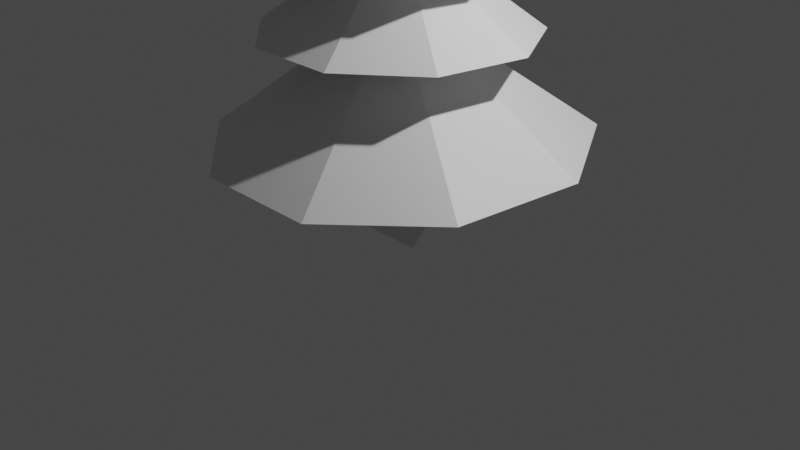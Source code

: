 # Source: taiga.blend  (saved by Blender 2.81.16; exported with 4.5.12 LTS)
import bpy
from mathutils import Matrix  # noqa: F401  (used for matrix-valued properties, if any)

bpy.ops.wm.read_factory_settings(use_empty=True)
scene = bpy.context.scene
scene.name = 'Scene'

# ---- collections
col_collection = bpy.data.collections.new('Collection'); scene.collection.children.link(col_collection)

# ---- materials (node trees are filled in below, after node groups)
mat_material = bpy.data.materials.new('Material')
mat_material.use_transparent_shadow = False
mat_material_001 = bpy.data.materials.new('Material.001')
mat_material_001.use_transparent_shadow = False

# ---- material node trees
mat_material.use_nodes = True; mat_material.node_tree.nodes.clear()
_N = mat_material.node_tree.nodes; _L = mat_material.node_tree.links
n0 = _N.new('ShaderNodeOutputMaterial'); n0.name = 'Material Output'; n0.location = (300, 300)
n1 = _N.new('ShaderNodeBsdfPrincipled'); n1.name = 'Principled BSDF'; n1.location = (10, 300)
n1.distribution = 'GGX'
n1.subsurface_method = 'BURLEY'
n1.inputs[3].default_value = 1.45
n1.inputs[27].default_value = (0.0, 0.0, 0.0, 1.0)
n1.inputs[28].default_value = 1.0
_L.new(n1.outputs[0], n0.inputs[0])
n0.is_active_output = True
mat_material_001.use_nodes = True; mat_material_001.node_tree.nodes.clear()
_N = mat_material_001.node_tree.nodes; _L = mat_material_001.node_tree.links
n0 = _N.new('ShaderNodeOutputMaterial'); n0.name = 'Material Output'; n0.location = (300, 300)
n1 = _N.new('ShaderNodeBsdfPrincipled'); n1.name = 'Principled BSDF'; n1.location = (10, 300)
n1.distribution = 'GGX'
n1.subsurface_method = 'BURLEY'
n1.inputs[3].default_value = 1.45
n1.inputs[27].default_value = (0.0, 0.0, 0.0, 1.0)
n1.inputs[28].default_value = 1.0
_L.new(n1.outputs[0], n0.inputs[0])
n0.is_active_output = True

# ---- world
world_world = bpy.data.worlds.new('World'); scene.world = world_world
world_world.use_nodes = True; world_world.node_tree.nodes.clear()
_N = world_world.node_tree.nodes; _L = world_world.node_tree.links
n0 = _N.new('ShaderNodeOutputWorld'); n0.name = 'World Output'; n0.location = (300, 300)
n1 = _N.new('ShaderNodeBackground'); n1.name = 'Background'; n1.location = (10, 300)
n1.inputs[0].default_value = (0.05088, 0.05088, 0.05088, 1.0)
_L.new(n1.outputs[0], n0.inputs[0])
n0.is_active_output = True
world_world.color = (0.05088, 0.05088, 0.05088)
world_world.use_sun_shadow = False
world_world.sun_shadow_jitter_overblur = 0.0

# ---- cameras
cam_camera = bpy.data.cameras.new('Camera')
cam_camera.clip_end = 100.0
cam_camera.ortho_scale = 7.314

# ---- lights
light_light = bpy.data.lights.new('Light', 'POINT')
light_light.transmission_factor = 0.0
light_light.energy = 1000.0
light_light.shadow_soft_size = 0.1
light_light.shadow_maximum_resolution = 0.006
light_light.use_absolute_resolution = True

# ---- meshes
me_cone_001 = bpy.data.meshes.new('Cone.001')
me_cone_001.from_pydata([(0.04484, 1.023, 9.665), (0.6876, 0.7891, 9.665), (1.03, 0.1967, 9.665), (0.9109, -0.4769, 9.665), (0.3869, -0.9166, 9.665), (0.04484, 0.02305, 11.67), (-0.2972, -0.9166, 9.665), (-0.8212, -0.4769, 9.665), (-0.94, 0.1967, 9.665), (-0.598, 0.7891, 9.665), (0.002014, 0.5736, -0.1289), (0.4952, -0.2894, -0.1305), (-0.4987, -0.285, -0.09928), (0.04842, 0.02489, 11.52), (0.09966, 1.247, 7.633), (0.8739, 0.9265, 7.669), (1.261, 0.1831, 7.672), (1.08, -0.6351, 7.641), (0.415, -1.145, 7.59), (0.02778, 0.01489, 10.05), (-0.4222, -1.109, 7.544), (-1.04, -0.5424, 7.523), (-1.15, 0.2885, 7.538), (-0.6995, 0.9953, 7.582), (0.0287, 1.408, 5.347), (0.9251, 1.078, 5.324), (1.399, 0.248, 5.323), (1.229, -0.6922, 5.343), (0.4945, -1.303, 5.376), (0.03432, 0.01764, 8.163), (-0.4609, -1.299, 5.406), (-1.19, -0.6814, 5.419), (-1.352, 0.2603, 5.409), (-0.8705, 1.086, 5.381), (-0.006735, 1.978, 2.682), (1.241, 1.534, 2.562), (1.911, 0.3924, 2.381), (1.689, -0.9131, 2.224), (0.6794, -1.771, 2.164), (0.03135, -0.02387, 6.303), (-0.6459, -1.781, 2.23), (-1.666, -0.937, 2.39), (-1.905, 0.3653, 2.569), (-1.249, 1.517, 2.685)], [], [(0, 5, 1), (1, 5, 2), (2, 5, 3), (3, 5, 4), (4, 5, 6), (6, 5, 7), (7, 5, 8), (8, 5, 9), (9, 5, 0), (0, 1, 2, 3, 4, 6, 7, 8, 9), (10, 13, 11), (11, 13, 12), (12, 13, 10), (10, 11, 12), (14, 19, 15), (15, 19, 16), (16, 19, 17), (17, 19, 18), (18, 19, 20), (20, 19, 21), (21, 19, 22), (22, 19, 23), (23, 19, 14), (14, 15, 16, 17, 18, 20, 21, 22, 23), (24, 29, 25), (25, 29, 26), (26, 29, 27), (27, 29, 28), (28, 29, 30), (30, 29, 31), (31, 29, 32), (32, 29, 33), (33, 29, 24), (24, 25, 26, 27, 28, 30, 31, 32, 33), (34, 39, 35), (35, 39, 36), (36, 39, 37), (37, 39, 38), (38, 39, 40), (40, 39, 41), (41, 39, 42), (42, 39, 43), (43, 39, 34), (34, 35, 36, 37, 38, 40, 41, 42, 43)])
me_cone_001.polygons.foreach_set('material_index', [1, 1, 1, 1, 1, 1, 1, 1, 1, 1, 0, 0, 0, 0, 1, 1, 1, 1, 1, 1, 1, 1, 1, 1, 1, 1, 1, 1, 1, 1, 1, 1, 1, 1, 1, 1, 1, 1, 1, 1, 1, 1, 1, 1])
_uv = me_cone_001.uv_layers.new(name='UVMap')
_uv.uv.foreach_set('vector', [0.25, 0.49, 0.25, 0.25, 0.4043, 0.4339, 0.4043, 0.4339, 0.25, 0.25, 0.4864, 0.2917, 0.4864, 0.2917, 0.25, 0.25, 0.4578, 0.13, 0.4578, 0.13, 0.25, 0.25, 0.3321, 0.02447, 0.3321, 0.02447, 0.25, 0.25, 0.1679, 0.02447, 0.1679, 0.02447, 0.25, 0.25, 0.04215, 0.13, 0.04215, 0.13, 0.25, 0.25, 0.01365, 0.2917, 0.01365, 0.2917, 0.25, 0.25, 0.09573, 0.4339, 0.09573, 0.4339, 0.25, 0.25, 0.25, 0.49, 0.75, 0.49, 0.9043, 0.4339, 0.9864, 0.2917, 0.9578, 0.13, 0.8321, 0.02447, 0.6679, 0.02447, 0.5422, 0.13, 0.5136, 0.2917, 0.5957, 0.4339, 0.25, 0.49, 0.25, 0.25, 0.4578, 0.13, 0.4578, 0.13, 0.25, 0.25, 0.04215, 0.13, 0.04215, 0.13, 0.25, 0.25, 0.25, 0.49, 0.75, 0.49, 0.9578, 0.13, 0.5422, 0.13, 0.25, 0.49, 0.25, 0.25, 0.4043, 0.4339, 0.4043, 0.4339, 0.25, 0.25, 0.4864, 0.2917, 0.4864, 0.2917, 0.25, 0.25, 0.4578, 0.13, 0.4578, 0.13, 0.25, 0.25, 0.3321, 0.02447, 0.3321, 0.02447, 0.25, 0.25, 0.1679, 0.02447, 0.1679, 0.02447, 0.25, 0.25, 0.04215, 0.13, 0.04215, 0.13, 0.25, 0.25, 0.01365, 0.2917, 0.01365, 0.2917, 0.25, 0.25, 0.09573, 0.4339, 0.09573, 0.4339, 0.25, 0.25, 0.25, 0.49, 0.75, 0.49, 0.9043, 0.4339, 0.9864, 0.2917, 0.9578, 0.13, 0.8321, 0.02447, 0.6679, 0.02447, 0.5422, 0.13, 0.5136, 0.2917, 0.5957, 0.4339, 0.25, 0.49, 0.25, 0.25, 0.4043, 0.4339, 0.4043, 0.4339, 0.25, 0.25, 0.4864, 0.2917, 0.4864, 0.2917, 0.25, 0.25, 0.4578, 0.13, 0.4578, 0.13, 0.25, 0.25, 0.3321, 0.02447, 0.3321, 0.02447, 0.25, 0.25, 0.1679, 0.02447, 0.1679, 0.02447, 0.25, 0.25, 0.04215, 0.13, 0.04215, 0.13, 0.25, 0.25, 0.01365, 0.2917, 0.01365, 0.2917, 0.25, 0.25, 0.09573, 0.4339, 0.09573, 0.4339, 0.25, 0.25, 0.25, 0.49, 0.75, 0.49, 0.9043, 0.4339, 0.9864, 0.2917, 0.9578, 0.13, 0.8321, 0.02447, 0.6679, 0.02447, 0.5422, 0.13, 0.5136, 0.2917, 0.5957, 0.4339, 0.25, 0.49, 0.25, 0.25, 0.4043, 0.4339, 0.4043, 0.4339, 0.25, 0.25, 0.4864, 0.2917, 0.4864, 0.2917, 0.25, 0.25, 0.4578, 0.13, 0.4578, 0.13, 0.25, 0.25, 0.3321, 0.02447, 0.3321, 0.02447, 0.25, 0.25, 0.1679, 0.02447, 0.1679, 0.02447, 0.25, 0.25, 0.04215, 0.13, 0.04215, 0.13, 0.25, 0.25, 0.01365, 0.2917, 0.01365, 0.2917, 0.25, 0.25, 0.09573, 0.4339, 0.09573, 0.4339, 0.25, 0.25, 0.25, 0.49, 0.75, 0.49, 0.9043, 0.4339, 0.9864, 0.2917, 0.9578, 0.13, 0.8321, 0.02447, 0.6679, 0.02447, 0.5422, 0.13, 0.5136, 0.2917, 0.5957, 0.4339])
me_cone_001.materials.append(mat_material)
me_cone_001.materials.append(mat_material_001)
me_cone_001.use_remesh_fix_poles = True
me_cone_001.use_remesh_preserve_attributes = False
me_cone_001.use_mirror_vertex_groups = False
me_cone_001.update()

# ---- objects
ob_light = bpy.data.objects.new('Light', light_light)
ob_camera = bpy.data.objects.new('Camera', cam_camera)
ob_cone_001 = bpy.data.objects.new('Cone.001', me_cone_001)

# ---- transforms, parenting, visibility, modifiers, constraints
ob_light.location = (4.076, 1.005, 5.904)
ob_light.rotation_euler = (0.6503, 0.05522, 1.866)
ob_light.lock_rotations_4d = False
ob_light.empty_display_type = 'ARROWS'
ob_light.color = (0.0, 0.0, 0.0, 0.0)
ob_light.lineart.crease_threshold = 0.0
ob_camera.location = (7.359, -6.926, 4.958)
ob_camera.rotation_euler = (1.109, 0.0, 0.8149)
ob_camera.lock_rotations_4d = False
ob_camera.empty_display_type = 'ARROWS'
ob_camera.color = (0.0, 0.0, 0.0, 0.0)
ob_camera.display_type = 'WIRE'
ob_camera.lineart.crease_threshold = 0.0
ob_cone_001.location = (0.0, 0.0, 0.0)
ob_cone_001.rotation_euler = (0.005911, -0.0115, 0.004385)
ob_cone_001.scale = (1.0, 1.0, 0.3656)
ob_cone_001.lineart.crease_threshold = 0.0

# ---- collection membership
col_collection.objects.link(ob_light)
col_collection.objects.link(ob_camera)
col_collection.objects.link(ob_cone_001)

# ---- scene / render settings (as saved in the file)
scene.camera = ob_camera
scene.frame_start = 1; scene.frame_end = 250; scene.frame_set(1)
scene.render.engine = 'BLENDER_EEVEE_NEXT'
scene.cycles.use_denoising = False
scene.cycles.samples = 128
scene.cycles.sampling_pattern = 'TABULATED_SOBOL'
scene.cycles.use_adaptive_sampling = False
scene.cycles.use_light_tree = False
scene.view_settings.view_transform = 'Filmic'
bpy.context.view_layer.update()
